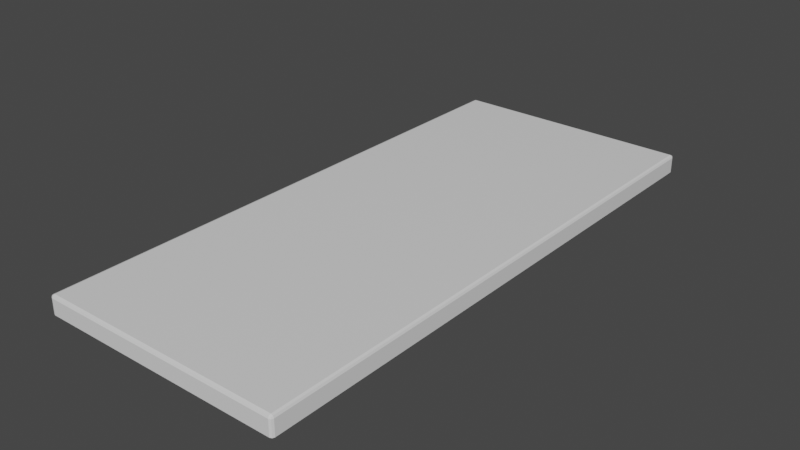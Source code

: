 # Source: Table.blend  (saved by Blender 2.90.8; exported with 4.5.12 LTS)
import bpy
from mathutils import Matrix  # noqa: F401  (used for matrix-valued properties, if any)

bpy.ops.wm.read_factory_settings(use_empty=True)
scene = bpy.context.scene
scene.name = 'Scene'

# ---- collections
col_collection = bpy.data.collections.new('Collection'); scene.collection.children.link(col_collection)

# ---- materials (node trees are filled in below, after node groups)
mat_material = bpy.data.materials.new('Material')
mat_material.alpha_threshold = 0.0
mat_material.use_transparent_shadow = False
mat_material.line_color = (0.0, 0.0, 0.0, 1.0)

# ---- material node trees
mat_material.use_nodes = True; mat_material.node_tree.nodes.clear()
_N = mat_material.node_tree.nodes; _L = mat_material.node_tree.links
n0 = _N.new('ShaderNodeOutputMaterial'); n0.name = 'Material Output'; n0.location = (300, 300)
n1 = _N.new('ShaderNodeBsdfPrincipled'); n1.name = 'Principled BSDF'; n1.location = (10, 300)
n1.distribution = 'GGX'
n1.subsurface_method = 'BURLEY'
n1.inputs[2].default_value = 0.4
n1.inputs[3].default_value = 1.45
n1.inputs[27].default_value = (0.0, 0.0, 0.0, 1.0)
n1.inputs[28].default_value = 1.0
_L.new(n1.outputs[0], n0.inputs[0])
n0.is_active_output = True

# ---- world
world_world = bpy.data.worlds.new('World'); scene.world = world_world
world_world.use_nodes = True; world_world.node_tree.nodes.clear()
_N = world_world.node_tree.nodes; _L = world_world.node_tree.links
n0 = _N.new('ShaderNodeOutputWorld'); n0.name = 'World Output'; n0.location = (300, 300)
n1 = _N.new('ShaderNodeBackground'); n1.name = 'Background'; n1.location = (10, 300)
n1.inputs[0].default_value = (0.05088, 0.05088, 0.05088, 1.0)
_L.new(n1.outputs[0], n0.inputs[0])
n0.is_active_output = True
world_world.color = (0.05088, 0.05088, 0.05088)
world_world.use_sun_shadow = False
world_world.sun_shadow_jitter_overblur = 0.0

# ---- meshes
me_cube = bpy.data.meshes.new('Cube')
me_cube.from_pydata([(2.443, 5.502, -0.1805), (2.388, 5.557, -0.1805), (2.427, 5.541, -0.1805), (2.388, 5.502, 0.1805), (2.388, 5.557, 0.1256), (2.443, 5.502, 0.1256), (2.388, 5.541, 0.1644), (2.42, 5.534, 0.1573), (2.427, 5.541, 0.1256), (2.427, 5.502, 0.1644), (2.388, -5.557, -0.1805), (2.443, -5.502, -0.1805), (2.427, -5.541, -0.1805), (2.443, -5.502, 0.1256), (2.388, -5.557, 0.1256), (2.388, -5.502, 0.1805), (2.427, -5.541, 0.1256), (2.42, -5.534, 0.1573), (2.388, -5.541, 0.1644), (2.427, -5.502, 0.1644), (-2.388, 5.557, -0.1805), (-2.443, 5.502, -0.1805), (-2.427, 5.541, -0.1805), (-2.443, 5.502, 0.1256), (-2.388, 5.557, 0.1256), (-2.388, 5.502, 0.1805), (-2.427, 5.541, 0.1256), (-2.42, 5.534, 0.1573), (-2.388, 5.541, 0.1644), (-2.427, 5.502, 0.1644), (-2.443, -5.502, -0.1805), (-2.388, -5.557, -0.1805), (-2.427, -5.541, -0.1805), (-2.388, -5.502, 0.1805), (-2.388, -5.557, 0.1256), (-2.443, -5.502, 0.1256), (-2.388, -5.541, 0.1644), (-2.42, -5.534, 0.1573), (-2.427, -5.541, 0.1256), (-2.427, -5.502, 0.1644)], [], [(35, 23, 21, 30), (14, 34, 31, 10), (25, 33, 15, 3), (5, 13, 11, 0), (3, 9, 7, 6), (4, 6, 7, 8), (5, 8, 7, 9), (13, 19, 17, 16), (14, 16, 17, 18), (15, 18, 17, 19), (23, 29, 27, 26), (24, 26, 27, 28), (25, 28, 27, 29), (33, 39, 37, 36), (34, 36, 37, 38), (35, 38, 37, 39), (25, 29, 39, 33), (29, 23, 35, 39), (3, 6, 28, 25), (6, 4, 24, 28), (0, 2, 8, 5), (2, 1, 4, 8), (34, 38, 32, 31), (38, 35, 30, 32), (10, 12, 16, 14), (12, 11, 13, 16), (20, 22, 26, 24), (22, 21, 23, 26), (33, 36, 18, 15), (36, 34, 14, 18), (15, 19, 9, 3), (19, 13, 5, 9), (24, 4, 1, 20)])
_uv = me_cube.uv_layers.new(name='UVMap')
_uv.uv.foreach_set('vector', [0.5967, 0.006632, 0.5973, 0.9928, 0.6303, 0.9934, 0.6304, 0.004933, 0.7178, 0.006871, 0.7186, 0.4483, 0.7511, 0.4493, 0.7511, 0.004859, 0.5764, 0.9885, 0.576, 0.01157, 0.01338, 0.01133, 0.01335, 0.9884, 0.6379, 0.006632, 0.6386, 0.9928, 0.6715, 0.9934, 0.6716, 0.004933, 0.01335, 0.9884, 0.0001439, 0.9892, 0.002976, 0.9992, 0.01326, 0.9999, 0.6788, 0.4483, 0.6727, 0.4484, 0.6738, 0.4529, 0.6784, 0.4534, 0.6379, 0.006632, 0.6375, 0.001024, 0.6321, 0.00136, 0.6307, 0.006575, 0.6386, 0.9928, 0.6316, 0.9928, 0.6329, 0.9979, 0.6381, 0.9983, 0.7178, 0.006871, 0.7174, 0.001609, 0.7127, 0.002189, 0.7116, 0.006807, 0.01338, 0.01133, 0.01223, 5.587e-05, 0.002261, 0.001455, 0.0001439, 0.0113, 0.5973, 0.9928, 0.5904, 0.9928, 0.5917, 0.9979, 0.5969, 0.9983, 0.6781, 0.006871, 0.6776, 0.001609, 0.6729, 0.002189, 0.6719, 0.006807, 0.5764, 0.9885, 0.5776, 0.9997, 0.5875, 0.9983, 0.5896, 0.9885, 0.576, 0.01157, 0.5892, 0.01077, 0.5863, 0.0008187, 0.576, 0.0001439, 0.7186, 0.4483, 0.7125, 0.4484, 0.7136, 0.4529, 0.7182, 0.4534, 0.5967, 0.006632, 0.5962, 0.001024, 0.5909, 0.00136, 0.5894, 0.006575, 0.5764, 0.9885, 0.5896, 0.9885, 0.5892, 0.01077, 0.576, 0.01157, 0.5904, 0.9928, 0.5973, 0.9928, 0.5967, 0.006632, 0.5894, 0.006575, 0.01335, 0.9884, 0.01326, 0.9999, 0.5776, 0.9997, 0.5764, 0.9885, 0.6727, 0.4484, 0.6788, 0.4483, 0.6781, 0.006871, 0.6719, 0.006807, 0.6716, 0.004933, 0.6715, 0.0001439, 0.6375, 0.001024, 0.6379, 0.006632, 0.7113, 0.4538, 0.7113, 0.4493, 0.6788, 0.4483, 0.6784, 0.4534, 0.7186, 0.4483, 0.7182, 0.4534, 0.7511, 0.4538, 0.7511, 0.4493, 0.5962, 0.001024, 0.5967, 0.006632, 0.6304, 0.004933, 0.6303, 0.0001439, 0.7511, 0.004859, 0.751, 0.0001439, 0.7174, 0.001609, 0.7178, 0.006871, 0.6716, 0.998, 0.6715, 0.9934, 0.6386, 0.9928, 0.6381, 0.9983, 0.7113, 0.004859, 0.7112, 0.0001439, 0.6776, 0.001609, 0.6781, 0.006871, 0.6304, 0.998, 0.6303, 0.9934, 0.5973, 0.9928, 0.5969, 0.9983, 0.576, 0.01157, 0.576, 0.0001439, 0.01223, 5.587e-05, 0.01338, 0.01133, 0.7125, 0.4484, 0.7186, 0.4483, 0.7178, 0.006871, 0.7116, 0.006807, 0.01338, 0.01133, 0.0001439, 0.0113, 0.0001439, 0.9892, 0.01335, 0.9884, 0.6316, 0.9928, 0.6386, 0.9928, 0.6379, 0.006632, 0.6307, 0.006575, 0.6781, 0.006871, 0.6788, 0.4483, 0.7113, 0.4493, 0.7113, 0.004859])
me_cube.materials.append(mat_material)
me_cube.use_remesh_preserve_volume = False
me_cube.use_remesh_preserve_attributes = False
me_cube.use_mirror_vertex_groups = False
me_cube.update()

# ---- objects
ob_table = bpy.data.objects.new('Table', me_cube)

# ---- transforms, parenting, visibility, modifiers, constraints
ob_table.location = (0.0, 0.0, 0.0)
ob_table.lock_rotations_4d = False
ob_table.empty_display_type = 'ARROWS'
ob_table.lineart.crease_threshold = 0.0

# ---- collection membership
col_collection.objects.link(ob_table)

# ---- scene / render settings (as saved in the file)
scene.frame_start = 1; scene.frame_end = 250; scene.frame_set(1)
scene.render.engine = 'BLENDER_EEVEE_NEXT'
scene.cycles.use_denoising = False
scene.cycles.samples = 128
scene.cycles.sampling_pattern = 'TABULATED_SOBOL'
scene.cycles.use_adaptive_sampling = False
scene.cycles.use_light_tree = False
scene.view_settings.view_transform = 'Filmic'
bpy.context.view_layer.update()

# ---- added for rendering (the .blend has no active camera and no usable light): camera, sun
cam_auto = bpy.data.cameras.new('AutoCamera')
cam_auto.lens = 50.0
cam_auto.sensor_width = 36.0
cam_auto.clip_end = 1000.0
ob_auto_camera = bpy.data.objects.new('AutoCamera', cam_auto)
scene.collection.objects.link(ob_auto_camera)
ob_auto_camera.location = (11.2381, -13.4857, 8.99044)
ob_auto_camera.rotation_euler = (1.09748, -7.21219e-08, 0.694738)
scene.camera = ob_auto_camera
light_auto_sun = bpy.data.lights.new('AutoSun', 'SUN')
light_auto_sun.energy = 3.0
light_auto_sun.angle = 0.0523599
ob_auto_sun = bpy.data.objects.new('AutoSun', light_auto_sun)
scene.collection.objects.link(ob_auto_sun)
ob_auto_sun.rotation_euler = (0.872665, 0.174533, 0.523599)
bpy.context.view_layer.update()
